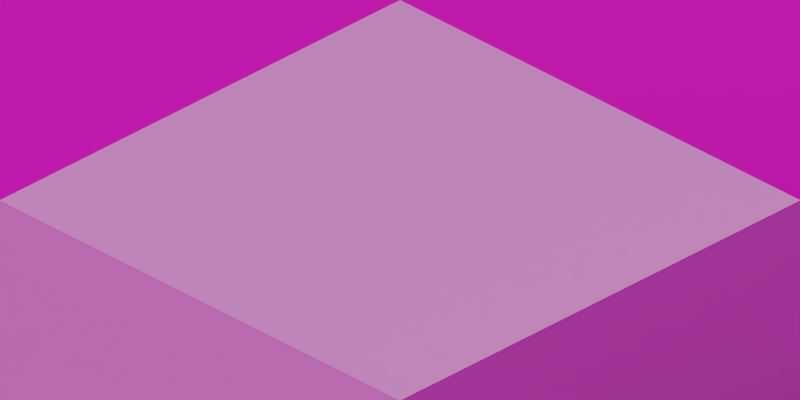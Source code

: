 # Source: tile_template.blend  (saved by Blender 2.62.0; exported with 4.5.12 LTS)
import bpy
from mathutils import Matrix  # noqa: F401  (used for matrix-valued properties, if any)

bpy.ops.wm.read_factory_settings(use_empty=True)
scene = bpy.context.scene
scene.name = 'Scene'

# ---- collections
col_collection_1 = bpy.data.collections.new('Collection 1'); scene.collection.children.link(col_collection_1)

# ---- materials (node trees are filled in below, after node groups)
mat_backdrop = bpy.data.materials.new('Backdrop')
mat_backdrop.alpha_threshold = 0.0
mat_backdrop.use_transparent_shadow = False
mat_backdrop.diffuse_color = (0.8, 0.03519, 0.6737, 1.0)
mat_backdrop.roughness = 0.5
mat_backdrop.specular_intensity = 0.0
mat_backdrop.line_color = (0.0, 0.0, 0.0, 1.0)
mat_material = bpy.data.materials.new('Material')
mat_material.alpha_threshold = 0.0
mat_material.use_transparent_shadow = False
mat_material.roughness = 0.5
mat_material.line_color = (0.0, 0.0, 0.0, 1.0)

# ---- material node trees

# ---- world
world_world = bpy.data.worlds.new('World'); scene.world = world_world
world_world.color = (0.3931, 0.04507, 0.3523)
world_world.use_sun_shadow = False
world_world.sun_shadow_jitter_overblur = 0.0
world_world.cycles.sampling_method = 'MANUAL'
world_world.cycles.sample_map_resolution = 256

# ---- cameras
cam_camera_top = bpy.data.cameras.new('Camera_Top')
cam_camera_top.type = 'ORTHO'
cam_camera_top.clip_end = 100.0
cam_camera_top.lens = 35.0
cam_camera_top.sensor_width = 32.0
cam_camera_top.sensor_height = 18.0
cam_camera_top.ortho_scale = 5.65
cam_camera_top.dof.focus_distance = 0.0
cam_camera_top.dof.aperture_fstop = 128.0
cam_camera_sides = bpy.data.cameras.new('Camera_Sides')
cam_camera_sides.type = 'ORTHO'
cam_camera_sides.clip_end = 100.0
cam_camera_sides.lens = 35.0
cam_camera_sides.sensor_width = 32.0
cam_camera_sides.sensor_height = 18.0
cam_camera_sides.ortho_scale = 5.65
cam_camera_sides.dof.focus_distance = 0.0
cam_camera_sides.dof.aperture_fstop = 128.0

# ---- lights
light_lamp_001 = bpy.data.lights.new('Lamp.001', 'POINT')
light_lamp_001.transmission_factor = 0.0
light_lamp_001.cutoff_distance = 30.0
light_lamp_001.energy = 50.0
light_lamp_001.shadow_buffer_clip_start = 1.001
light_lamp_001.shadow_soft_size = 1.0
light_lamp_001.shadow_maximum_resolution = 0.006
light_lamp_001.use_absolute_resolution = True
light_lamp_001.cycles.use_multiple_importance_sampling = False
light_lamp = bpy.data.lights.new('Lamp', 'SUN')
light_lamp.transmission_factor = 0.0
light_lamp.cutoff_distance = 30.0
light_lamp.angle = 1.571
light_lamp.energy = 1.0
light_lamp.shadow_buffer_clip_start = 1.001
light_lamp.shadow_soft_size = 1.0
light_lamp.shadow_cascade_max_distance = 1000.0
light_lamp.cycles.use_multiple_importance_sampling = False

# ---- meshes
me_plane = bpy.data.meshes.new('Plane')
me_plane.from_pydata([(1.0, 1.0, 0.0), (1.0, -1.0, 0.0), (-1.0, -1.0, 0.0), (-1.0, 1.0, 0.0)], [], [(0, 3, 2, 1)])
me_plane.materials.append(mat_backdrop)
me_plane.use_remesh_preserve_volume = False
me_plane.use_remesh_preserve_attributes = False
me_plane.use_mirror_vertex_groups = False
me_plane.update()
me_cube = bpy.data.meshes.new('Cube')
me_cube.from_pydata([(1.0, 1.0, -0.5), (1.0, -1.0, -0.5), (-1.0, -1.0, -0.5), (-1.0, 1.0, -0.5), (1.0, 1.0, 0.5), (1.0, -1.0, 0.5), (-1.0, -1.0, 0.5), (-1.0, 1.0, 0.5), (-1.0, 1.0, 0.5), (-1.0, -1.0, 0.5), (1.0, -1.0, 0.5), (1.0, 1.0, 0.5), (1.0, 1.0, 0.5), (1.0, -1.0, 0.5), (-1.0, -1.0, 0.5), (-1.0, 1.0, 0.5), (-1.0, 1.0, 1.125), (-1.0, -1.0, 1.125), (1.0, -1.0, 1.125), (1.0, 1.0, 1.125)], [], [(0, 1, 2, 3), (0, 4, 5, 1), (1, 5, 6, 2), (2, 6, 7, 3), (4, 0, 3, 7), (7, 6, 9, 8), (6, 5, 10, 9), (4, 7, 8, 11), (5, 4, 11, 10), (10, 11, 12, 13), (11, 8, 15, 12), (9, 10, 13, 14), (8, 9, 14, 15), (15, 14, 17, 16), (14, 13, 18, 17), (12, 15, 16, 19), (13, 12, 19, 18), (19, 16, 17, 18)])
me_cube.materials.append(mat_material)
me_cube.use_remesh_preserve_volume = False
me_cube.use_remesh_preserve_attributes = False
me_cube.use_mirror_vertex_groups = False
me_cube.update()

# ---- objects
ob_backdrop = bpy.data.objects.new('Backdrop', me_plane)
ob_camera_top = bpy.data.objects.new('Camera_Top', cam_camera_top)
ob_camera_sides = bpy.data.objects.new('Camera_Sides', cam_camera_sides)
ob_lamp_001 = bpy.data.objects.new('Lamp.001', light_lamp_001)
ob_cube = bpy.data.objects.new('Cube', me_cube)
ob_lamp = bpy.data.objects.new('Lamp', light_lamp)

# ---- transforms, parenting, visibility, modifiers, constraints
ob_backdrop.location = (0.0, 0.0, 0.0)
ob_backdrop.scale = (21.32, 21.32, 21.32)
ob_backdrop.hide_viewport = True
ob_backdrop.hide_select = True
ob_backdrop.lineart.crease_threshold = 0.0
ob_camera_top.location = (10.0, -10.0, 9.796)
ob_camera_top.rotation_euler = (1.047, 0.0, 0.7854)
ob_camera_top.lock_rotations_4d = False
ob_camera_top.empty_display_type = 'ARROWS'
ob_camera_top.color = (0.0, 0.0, 0.0, 0.0)
ob_camera_top.display_type = 'WIRE'
ob_camera_top.lineart.crease_threshold = 0.0
ob_camera_sides.location = (10.0, -10.0, 8.161)
ob_camera_sides.rotation_euler = (1.047, 0.0, 0.7854)
ob_camera_sides.lock_rotations_4d = False
ob_camera_sides.empty_display_type = 'ARROWS'
ob_camera_sides.color = (0.0, 0.0, 0.0, 0.0)
ob_camera_sides.display_type = 'WIRE'
ob_camera_sides.lineart.crease_threshold = 0.0
ob_lamp_001.location = (10.0, 0.0, 10.0)
ob_lamp_001.rotation_euler = (0.6503, 0.05522, 1.866)
ob_lamp_001.lock_rotations_4d = False
ob_lamp_001.empty_display_type = 'ARROWS'
ob_lamp_001.color = (0.0, 0.0, 0.0, 0.0)
ob_lamp_001.lineart.crease_threshold = 0.0
ob_cube.location = (0.0, 0.0, 0.5)
ob_cube.scale = (2.0, 2.0, 1.0)
ob_cube.lock_rotations_4d = False
ob_cube.empty_display_type = 'ARROWS'
ob_cube.lineart.crease_threshold = 0.0
ob_lamp.location = (-10.0, -10.0, 10.0)
ob_lamp.rotation_euler = (-0.3461, -0.6138, 1.363)
ob_lamp.lock_rotations_4d = False
ob_lamp.empty_display_type = 'ARROWS'
ob_lamp.color = (0.0, 0.0, 0.0, 0.0)
ob_lamp.lineart.crease_threshold = 0.0

# ---- collection membership
col_collection_1.objects.link(ob_backdrop)
col_collection_1.objects.link(ob_camera_top)
col_collection_1.objects.link(ob_camera_sides)
col_collection_1.objects.link(ob_lamp_001)
col_collection_1.objects.link(ob_cube)
col_collection_1.objects.link(ob_lamp)

# ---- scene / render settings (as saved in the file)
scene.camera = ob_camera_top
scene.frame_start = 1; scene.frame_end = 250; scene.frame_set(1)
scene.render.engine = 'BLENDER_EEVEE_NEXT'
scene.render.image_settings.color_mode = 'RGB'
scene.render.image_settings.compression = 90
scene.render.resolution_x = 1600
scene.render.resolution_y = 800
scene.render.resolution_percentage = 50
scene.render.dither_intensity = 0.0
scene.render.bake_margin = 2
scene.render.bake_bias = 0.0
scene.cycles.use_denoising = False
scene.cycles.samples = 10
scene.cycles.sampling_pattern = 'TABULATED_SOBOL'
scene.cycles.light_sampling_threshold = 0.0
scene.cycles.use_adaptive_sampling = False
scene.cycles.use_light_tree = False
scene.cycles.blur_glossy = 0.0
scene.cycles.volume_bounces = 1
scene.cycles.pixel_filter_type = 'GAUSSIAN'
scene.cycles.sample_clamp_indirect = 0.0
scene.view_settings.view_transform = 'Standard'
bpy.context.view_layer.update()

